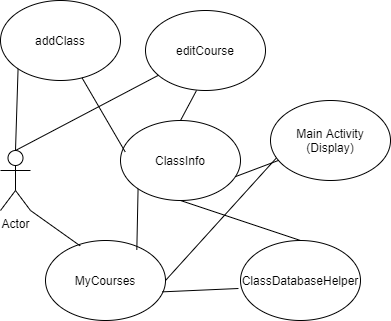

The diagram above was exported from draw.io. Its source (the exported page's mxGraphModel, read from the mxfile embedded in the PNG):
<mxGraphModel dx="782" dy="1287" grid="1" gridSize="10" guides="1" tooltips="1" connect="1" arrows="1" fold="1" page="1" pageScale="1" pageWidth="1100" pageHeight="850" background="#ffffff" math="0" shadow="0">
  <root>
    <mxCell id="0" />
    <mxCell id="1" parent="0" />
    <mxCell id="OBO23w6jUQGLoVdpWTVX-30" value="Actor" style="shape=umlActor;verticalLabelPosition=bottom;verticalAlign=top;html=1;outlineConnect=0;" parent="1" vertex="1">
      <mxGeometry x="10" y="-690" width="30" height="60" as="geometry" />
    </mxCell>
    <mxCell id="OBO23w6jUQGLoVdpWTVX-31" value="addClass" style="ellipse;whiteSpace=wrap;html=1;" parent="1" vertex="1">
      <mxGeometry x="10" y="-840" width="120" height="80" as="geometry" />
    </mxCell>
    <mxCell id="OBO23w6jUQGLoVdpWTVX-32" value="editCourse" style="ellipse;whiteSpace=wrap;html=1;" parent="1" vertex="1">
      <mxGeometry x="155" y="-830" width="120" height="80" as="geometry" />
    </mxCell>
    <mxCell id="OBO23w6jUQGLoVdpWTVX-33" value="Main Activity&lt;br&gt;(Display)" style="ellipse;whiteSpace=wrap;html=1;strokeColor=#000000;" parent="1" vertex="1">
      <mxGeometry x="280" y="-740" width="120" height="80" as="geometry" />
    </mxCell>
    <mxCell id="OBO23w6jUQGLoVdpWTVX-35" value="" style="endArrow=none;html=1;entryX=0;entryY=1;entryDx=0;entryDy=0;exitX=0.5;exitY=0;exitDx=0;exitDy=0;exitPerimeter=0;" parent="1" source="OBO23w6jUQGLoVdpWTVX-30" target="OBO23w6jUQGLoVdpWTVX-31" edge="1">
      <mxGeometry width="50" height="50" relative="1" as="geometry">
        <mxPoint x="85" y="-660" as="sourcePoint" />
        <mxPoint x="135" y="-690" as="targetPoint" />
      </mxGeometry>
    </mxCell>
    <mxCell id="OBO23w6jUQGLoVdpWTVX-36" value="" style="endArrow=none;html=1;exitX=0.5;exitY=0;exitDx=0;exitDy=0;exitPerimeter=0;" parent="1" source="OBO23w6jUQGLoVdpWTVX-30" target="OBO23w6jUQGLoVdpWTVX-32" edge="1">
      <mxGeometry width="50" height="50" relative="1" as="geometry">
        <mxPoint x="85" y="-660" as="sourcePoint" />
        <mxPoint x="175" y="-670" as="targetPoint" />
        <Array as="points" />
      </mxGeometry>
    </mxCell>
    <mxCell id="OBO23w6jUQGLoVdpWTVX-37" value="ClassInfo" style="ellipse;whiteSpace=wrap;html=1;strokeColor=#000000;" parent="1" vertex="1">
      <mxGeometry x="130" y="-720" width="120" height="80" as="geometry" />
    </mxCell>
    <mxCell id="OBO23w6jUQGLoVdpWTVX-38" value="" style="endArrow=none;html=1;entryX=0.039;entryY=0.392;entryDx=0;entryDy=0;entryPerimeter=0;" parent="1" source="OBO23w6jUQGLoVdpWTVX-31" target="OBO23w6jUQGLoVdpWTVX-37" edge="1">
      <mxGeometry width="50" height="50" relative="1" as="geometry">
        <mxPoint x="125" y="-620" as="sourcePoint" />
        <mxPoint x="175" y="-670" as="targetPoint" />
      </mxGeometry>
    </mxCell>
    <mxCell id="OBO23w6jUQGLoVdpWTVX-39" value="" style="endArrow=none;html=1;entryX=0.5;entryY=0;entryDx=0;entryDy=0;exitX=0.425;exitY=1;exitDx=0;exitDy=0;exitPerimeter=0;" parent="1" source="OBO23w6jUQGLoVdpWTVX-32" target="OBO23w6jUQGLoVdpWTVX-37" edge="1">
      <mxGeometry width="50" height="50" relative="1" as="geometry">
        <mxPoint x="245" y="-720" as="sourcePoint" />
        <mxPoint x="175" y="-670" as="targetPoint" />
      </mxGeometry>
    </mxCell>
    <mxCell id="OBO23w6jUQGLoVdpWTVX-40" value="MyCourses" style="ellipse;whiteSpace=wrap;html=1;strokeColor=#000000;" parent="1" vertex="1">
      <mxGeometry x="55" y="-600" width="120" height="80" as="geometry" />
    </mxCell>
    <mxCell id="OBO23w6jUQGLoVdpWTVX-41" value="" style="endArrow=none;html=1;entryX=0.761;entryY=0.117;entryDx=0;entryDy=0;entryPerimeter=0;exitX=0;exitY=1;exitDx=0;exitDy=0;" parent="1" source="OBO23w6jUQGLoVdpWTVX-37" target="OBO23w6jUQGLoVdpWTVX-40" edge="1">
      <mxGeometry width="50" height="50" relative="1" as="geometry">
        <mxPoint x="125" y="-620" as="sourcePoint" />
        <mxPoint x="175" y="-670" as="targetPoint" />
      </mxGeometry>
    </mxCell>
    <mxCell id="OBO23w6jUQGLoVdpWTVX-42" value="" style="endArrow=none;html=1;entryX=0.961;entryY=0.7;entryDx=0;entryDy=0;entryPerimeter=0;" parent="1" source="OBO23w6jUQGLoVdpWTVX-33" target="OBO23w6jUQGLoVdpWTVX-37" edge="1">
      <mxGeometry width="50" height="50" relative="1" as="geometry">
        <mxPoint x="125" y="-620" as="sourcePoint" />
        <mxPoint x="175" y="-670" as="targetPoint" />
      </mxGeometry>
    </mxCell>
    <mxCell id="OBO23w6jUQGLoVdpWTVX-43" value="" style="endArrow=none;html=1;exitX=1;exitY=0.5;exitDx=0;exitDy=0;entryX=0.05;entryY=0.717;entryDx=0;entryDy=0;entryPerimeter=0;" parent="1" source="OBO23w6jUQGLoVdpWTVX-40" target="OBO23w6jUQGLoVdpWTVX-33" edge="1">
      <mxGeometry width="50" height="50" relative="1" as="geometry">
        <mxPoint x="125" y="-620" as="sourcePoint" />
        <mxPoint x="175" y="-670" as="targetPoint" />
      </mxGeometry>
    </mxCell>
    <mxCell id="OBO23w6jUQGLoVdpWTVX-44" value="" style="endArrow=none;html=1;exitX=1;exitY=1;exitDx=0;exitDy=0;exitPerimeter=0;entryX=0.289;entryY=0.067;entryDx=0;entryDy=0;entryPerimeter=0;" parent="1" source="OBO23w6jUQGLoVdpWTVX-30" target="OBO23w6jUQGLoVdpWTVX-40" edge="1">
      <mxGeometry width="50" height="50" relative="1" as="geometry">
        <mxPoint x="125" y="-620" as="sourcePoint" />
        <mxPoint x="175" y="-670" as="targetPoint" />
      </mxGeometry>
    </mxCell>
    <mxCell id="OBO23w6jUQGLoVdpWTVX-45" value="ClassDatabaseHelper" style="ellipse;whiteSpace=wrap;html=1;strokeColor=#000000;" parent="1" vertex="1">
      <mxGeometry x="250" y="-600" width="120" height="80" as="geometry" />
    </mxCell>
    <mxCell id="OBO23w6jUQGLoVdpWTVX-46" value="" style="endArrow=none;html=1;entryX=-0.017;entryY=0.6;entryDx=0;entryDy=0;entryPerimeter=0;exitX=0.972;exitY=0.642;exitDx=0;exitDy=0;exitPerimeter=0;" parent="1" source="OBO23w6jUQGLoVdpWTVX-40" target="OBO23w6jUQGLoVdpWTVX-45" edge="1">
      <mxGeometry width="50" height="50" relative="1" as="geometry">
        <mxPoint x="125" y="-520" as="sourcePoint" />
        <mxPoint x="175" y="-570" as="targetPoint" />
      </mxGeometry>
    </mxCell>
    <mxCell id="OBO23w6jUQGLoVdpWTVX-47" value="" style="endArrow=none;html=1;entryX=0.5;entryY=0;entryDx=0;entryDy=0;exitX=0.5;exitY=1;exitDx=0;exitDy=0;" parent="1" source="OBO23w6jUQGLoVdpWTVX-37" target="OBO23w6jUQGLoVdpWTVX-45" edge="1">
      <mxGeometry width="50" height="50" relative="1" as="geometry">
        <mxPoint x="125" y="-620" as="sourcePoint" />
        <mxPoint x="175" y="-670" as="targetPoint" />
      </mxGeometry>
    </mxCell>
  </root>
</mxGraphModel>